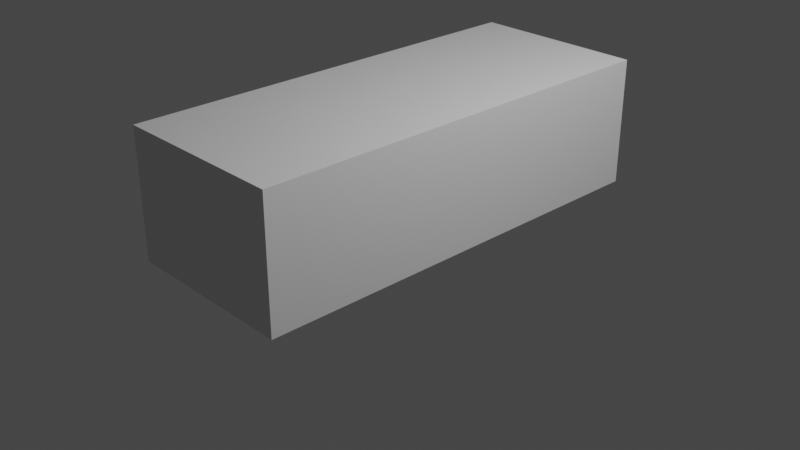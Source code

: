 # Source: Carro.blend  (saved by Blender 3.6.11; exported with 4.5.12 LTS)
import bpy
from mathutils import Matrix  # noqa: F401  (used for matrix-valued properties, if any)

bpy.ops.wm.read_factory_settings(use_empty=True)
scene = bpy.context.scene
scene.name = 'Scene'

# ---- collections
col_collection = bpy.data.collections.new('Collection'); scene.collection.children.link(col_collection)

# ---- materials (node trees are filled in below, after node groups)
mat_material = bpy.data.materials.new('Material')
mat_material.alpha_threshold = 0.0
mat_material.use_transparent_shadow = False
mat_material.roughness = 0.5
mat_material.line_color = (0.0, 0.0, 0.0, 1.0)

# ---- material node trees
mat_material.use_nodes = True; mat_material.node_tree.nodes.clear()
_N = mat_material.node_tree.nodes; _L = mat_material.node_tree.links
n0 = _N.new('ShaderNodeOutputMaterial'); n0.name = 'Material Output'; n0.location = (300, 300)
n1 = _N.new('ShaderNodeBsdfPrincipled'); n1.name = 'Principled BSDF'; n1.location = (10, 300)
n1.distribution = 'GGX'
n1.subsurface_method = 'RANDOM_WALK_SKIN'
n1.inputs[3].default_value = 1.45
n1.inputs[27].default_value = (0.0, 0.0, 0.0, 1.0)
n1.inputs[28].default_value = 1.0
_L.new(n1.outputs[0], n0.inputs[0])
n0.is_active_output = True

# ---- world
world_world = bpy.data.worlds.new('World'); scene.world = world_world
world_world.use_nodes = True; world_world.node_tree.nodes.clear()
_N = world_world.node_tree.nodes; _L = world_world.node_tree.links
n0 = _N.new('ShaderNodeOutputWorld'); n0.name = 'World Output'; n0.location = (300, 300)
n1 = _N.new('ShaderNodeBackground'); n1.name = 'Background'; n1.location = (10, 300)
n1.inputs[0].default_value = (0.05088, 0.05088, 0.05088, 1.0)
_L.new(n1.outputs[0], n0.inputs[0])
n0.is_active_output = True
world_world.color = (0.05088, 0.05088, 0.05088)
world_world.use_sun_shadow = False
world_world.sun_shadow_jitter_overblur = 0.0

# ---- cameras
cam_camera = bpy.data.cameras.new('Camera')
cam_camera.clip_end = 100.0
cam_camera.ortho_scale = 7.314

# ---- lights
light_light = bpy.data.lights.new('Light', 'POINT')
light_light.transmission_factor = 0.0
light_light.energy = 1000.0
light_light.shadow_soft_size = 0.1
light_light.shadow_maximum_resolution = 0.006
light_light.use_absolute_resolution = True

# ---- meshes
me_cube = bpy.data.meshes.new('Cube')
me_cube.from_pydata([(1.0, 1.0, 1.0), (1.0, 1.0, -1.0), (1.0, -1.0, 1.0), (1.0, -1.0, -1.0), (-1.0, 1.0, 1.0), (-1.0, 1.0, -1.0), (-1.0, -1.0, 1.0), (-1.0, -1.0, -1.0)], [], [(0, 4, 6, 2), (3, 2, 6, 7), (7, 6, 4, 5), (5, 1, 3, 7), (1, 0, 2, 3), (5, 4, 0, 1)])
_uv = me_cube.uv_layers.new(name='UVMap')
_uv.uv.foreach_set('vector', [0.625, 0.5, 0.875, 0.5, 0.875, 0.75, 0.625, 0.75, 0.375, 0.75, 0.625, 0.75, 0.625, 1.0, 0.375, 1.0, 0.375, 0.0, 0.625, 0.0, 0.625, 0.25, 0.375, 0.25, 0.125, 0.5, 0.375, 0.5, 0.375, 0.75, 0.125, 0.75, 0.375, 0.5, 0.625, 0.5, 0.625, 0.75, 0.375, 0.75, 0.375, 0.25, 0.625, 0.25, 0.625, 0.5, 0.375, 0.5])
me_cube.materials.append(mat_material)
me_cube.use_mirror_vertex_groups = False
me_cube.update()

# ---- objects
ob_cube = bpy.data.objects.new('Cube', me_cube)
ob_light = bpy.data.objects.new('Light', light_light)
ob_camera = bpy.data.objects.new('Camera', cam_camera)
ob_empty = bpy.data.objects.new('Empty', None)
ob_empty_001 = bpy.data.objects.new('Empty.001', None)
ob_empty_002 = bpy.data.objects.new('Empty.002', None)
ob_empty_003 = bpy.data.objects.new('Empty.003', None)

# ---- transforms, parenting, visibility, modifiers, constraints
ob_cube.location = (0.0, 0.0, 0.6906)
ob_cube.scale = (0.945, 2.34, 0.685)
ob_cube.lock_rotations_4d = False
ob_cube.empty_display_type = 'ARROWS'
ob_cube.lineart.crease_threshold = 0.0
ob_light.location = (4.076, 1.005, 5.904)
ob_light.rotation_euler = (0.6503, 0.05522, 1.866)
ob_light.lock_rotations_4d = False
ob_light.empty_display_type = 'ARROWS'
ob_light.color = (0.0, 0.0, 0.0, 0.0)
ob_light.lineart.crease_threshold = 0.0
ob_camera.location = (7.359, -6.926, 4.958)
ob_camera.rotation_euler = (1.109, 0.0, 0.8149)
ob_camera.lock_rotations_4d = False
ob_camera.empty_display_type = 'ARROWS'
ob_camera.color = (0.0, 0.0, 0.0, 0.0)
ob_camera.display_type = 'WIRE'
ob_camera.lineart.crease_threshold = 0.0
ob_empty.location = (-1.404, -2.232, 0.0)
ob_empty.rotation_euler = (0.0, -0.0, 1.571)
ob_empty.scale = (0.9264, 0.9264, 0.9264)
ob_empty.empty_display_type = 'IMAGE'
ob_empty.empty_display_size = 7.456
ob_empty.empty_image_offset = (-0.3353, -0.6647)
ob_empty.show_empty_image_perspective = False
ob_empty.use_empty_image_alpha = True
ob_empty.color = (1.0, 1.0, 1.0, 0.1)
ob_empty_001.location = (-1.404, -2.232, 0.1799)
ob_empty_001.rotation_euler = (-4.712, -4.371e-08, 1.571)
ob_empty_001.scale = (0.9264, 0.9264, 0.9264)
ob_empty_001.empty_display_type = 'IMAGE'
ob_empty_001.empty_display_size = 7.456
ob_empty_001.empty_image_offset = (-0.3353, -0.6647)
ob_empty_001.show_empty_image_perspective = False
ob_empty_001.use_empty_image_alpha = True
ob_empty_001.color = (1.0, 1.0, 1.0, 0.1)
ob_empty_002.location = (-1.263, -2.232, 0.3266)
ob_empty_002.rotation_euler = (-4.712, -4.371e-08, 3.142)
ob_empty_002.scale = (0.9264, 0.9264, 0.9264)
ob_empty_002.empty_display_type = 'IMAGE'
ob_empty_002.empty_display_size = 7.456
ob_empty_002.empty_image_offset = (-0.3353, -0.6647)
ob_empty_002.show_empty_image_perspective = False
ob_empty_002.use_empty_image_alpha = True
ob_empty_002.color = (1.0, 1.0, 1.0, 0.1)
ob_empty_003.location = (-1.263, -2.232, 2.168)
ob_empty_003.rotation_euler = (-4.712, -4.371e-08, 3.142)
ob_empty_003.scale = (0.9264, 0.9264, 0.9264)
ob_empty_003.empty_display_type = 'IMAGE'
ob_empty_003.empty_display_size = 7.456
ob_empty_003.empty_image_offset = (-0.3353, -0.6647)
ob_empty_003.show_empty_image_perspective = False
ob_empty_003.use_empty_image_alpha = True
ob_empty_003.color = (1.0, 1.0, 1.0, 0.1)

# ---- collection membership
col_collection.objects.link(ob_cube)
col_collection.objects.link(ob_light)
col_collection.objects.link(ob_camera)
col_collection.objects.link(ob_empty)
col_collection.objects.link(ob_empty_001)
col_collection.objects.link(ob_empty_002)
col_collection.objects.link(ob_empty_003)

# ---- scene / render settings (as saved in the file)
scene.camera = ob_camera
scene.frame_start = 1; scene.frame_end = 250; scene.frame_set(0)
scene.render.engine = 'BLENDER_EEVEE_NEXT'
scene.cycles.sampling_pattern = 'TABULATED_SOBOL'
scene.view_settings.view_transform = 'Filmic'
bpy.context.view_layer.update()
